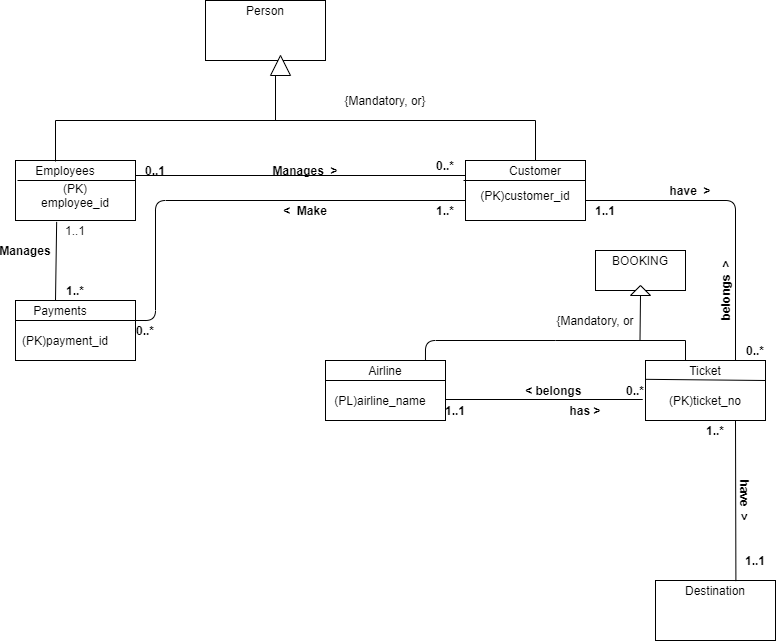

The diagram above was exported from draw.io. Its source (the exported page's mxGraphModel, read from the mxfile embedded in the PNG):
<mxGraphModel dx="1038" dy="580" grid="1" gridSize="10" guides="1" tooltips="1" connect="1" arrows="1" fold="1" page="1" pageScale="1" pageWidth="850" pageHeight="1100" math="0" shadow="0" extFonts="Permanent Marker^https://fonts.googleapis.com/css?family=Permanent+Marker">
  <root>
    <mxCell id="0" />
    <mxCell id="1" parent="0" />
    <mxCell id="tBXREZpXjRWs0G8L4x4Y-1" value="" style="rounded=0;whiteSpace=wrap;html=1;" parent="1" vertex="1">
      <mxGeometry x="230" width="120" height="60" as="geometry" />
    </mxCell>
    <mxCell id="tBXREZpXjRWs0G8L4x4Y-2" value="Person" style="text;html=1;strokeColor=none;fillColor=none;align=center;verticalAlign=middle;whiteSpace=wrap;rounded=0;" parent="1" vertex="1">
      <mxGeometry x="270" width="40" height="20" as="geometry" />
    </mxCell>
    <mxCell id="tBXREZpXjRWs0G8L4x4Y-3" value="" style="rounded=0;whiteSpace=wrap;html=1;" parent="1" vertex="1">
      <mxGeometry x="40" y="160" width="120" height="60" as="geometry" />
    </mxCell>
    <mxCell id="tBXREZpXjRWs0G8L4x4Y-4" value="Employees" style="text;html=1;strokeColor=none;fillColor=none;align=center;verticalAlign=middle;whiteSpace=wrap;rounded=0;" parent="1" vertex="1">
      <mxGeometry x="50" y="160" width="80" height="20" as="geometry" />
    </mxCell>
    <mxCell id="tBXREZpXjRWs0G8L4x4Y-5" value="" style="rounded=0;whiteSpace=wrap;html=1;" parent="1" vertex="1">
      <mxGeometry x="490" y="160" width="120" height="60" as="geometry" />
    </mxCell>
    <mxCell id="tBXREZpXjRWs0G8L4x4Y-6" value="Customer" style="text;html=1;strokeColor=none;fillColor=none;align=center;verticalAlign=middle;whiteSpace=wrap;rounded=0;" parent="1" vertex="1">
      <mxGeometry x="530" y="160" width="60" height="20" as="geometry" />
    </mxCell>
    <mxCell id="tBXREZpXjRWs0G8L4x4Y-7" value="" style="rounded=0;whiteSpace=wrap;html=1;" parent="1" vertex="1">
      <mxGeometry x="350" y="360" width="120" height="60" as="geometry" />
    </mxCell>
    <mxCell id="tBXREZpXjRWs0G8L4x4Y-9" value="" style="rounded=0;whiteSpace=wrap;html=1;" parent="1" vertex="1">
      <mxGeometry x="40" y="300" width="120" height="60" as="geometry" />
    </mxCell>
    <mxCell id="tBXREZpXjRWs0G8L4x4Y-10" value="Payments" style="text;html=1;strokeColor=none;fillColor=none;align=center;verticalAlign=middle;whiteSpace=wrap;rounded=0;" parent="1" vertex="1">
      <mxGeometry x="50" y="300" width="70" height="20" as="geometry" />
    </mxCell>
    <mxCell id="gMnMoXXXadbFMP7iEWPs-1" value="" style="rounded=0;whiteSpace=wrap;html=1;" parent="1" vertex="1">
      <mxGeometry x="620" y="250" width="90" height="40" as="geometry" />
    </mxCell>
    <mxCell id="gMnMoXXXadbFMP7iEWPs-3" value="" style="rounded=0;whiteSpace=wrap;html=1;" parent="1" vertex="1">
      <mxGeometry x="670" y="360" width="120" height="60" as="geometry" />
    </mxCell>
    <mxCell id="gMnMoXXXadbFMP7iEWPs-4" value="" style="rounded=0;whiteSpace=wrap;html=1;" parent="1" vertex="1">
      <mxGeometry x="680" y="580" width="120" height="60" as="geometry" />
    </mxCell>
    <mxCell id="gMnMoXXXadbFMP7iEWPs-6" value="Destination" style="text;html=1;strokeColor=none;fillColor=none;align=center;verticalAlign=middle;whiteSpace=wrap;rounded=0;" parent="1" vertex="1">
      <mxGeometry x="695" y="580" width="90" height="20" as="geometry" />
    </mxCell>
    <mxCell id="gMnMoXXXadbFMP7iEWPs-7" value="" style="endArrow=none;html=1;entryX=0;entryY=0.25;entryDx=0;entryDy=0;" parent="1" edge="1" target="6GxEqZPNREsS-EsO-ymY-1">
      <mxGeometry width="50" height="50" relative="1" as="geometry">
        <mxPoint x="300" y="120" as="sourcePoint" />
        <mxPoint x="300" y="80" as="targetPoint" />
      </mxGeometry>
    </mxCell>
    <mxCell id="gMnMoXXXadbFMP7iEWPs-8" value="" style="endArrow=none;html=1;" parent="1" edge="1">
      <mxGeometry width="50" height="50" relative="1" as="geometry">
        <mxPoint x="80" y="120" as="sourcePoint" />
        <mxPoint x="560" y="120" as="targetPoint" />
      </mxGeometry>
    </mxCell>
    <mxCell id="gMnMoXXXadbFMP7iEWPs-9" value="" style="endArrow=none;html=1;" parent="1" edge="1">
      <mxGeometry width="50" height="50" relative="1" as="geometry">
        <mxPoint x="80" y="161" as="sourcePoint" />
        <mxPoint x="80" y="120" as="targetPoint" />
      </mxGeometry>
    </mxCell>
    <mxCell id="gMnMoXXXadbFMP7iEWPs-12" value="" style="endArrow=none;html=1;" parent="1" edge="1">
      <mxGeometry width="50" height="50" relative="1" as="geometry">
        <mxPoint x="560" y="160" as="sourcePoint" />
        <mxPoint x="560" y="120" as="targetPoint" />
      </mxGeometry>
    </mxCell>
    <mxCell id="gMnMoXXXadbFMP7iEWPs-13" value="" style="endArrow=none;html=1;entryX=0.343;entryY=1.023;entryDx=0;entryDy=0;entryPerimeter=0;" parent="1" target="tBXREZpXjRWs0G8L4x4Y-3" edge="1">
      <mxGeometry width="50" height="50" relative="1" as="geometry">
        <mxPoint x="80" y="300" as="sourcePoint" />
        <mxPoint x="130" y="250" as="targetPoint" />
      </mxGeometry>
    </mxCell>
    <mxCell id="gMnMoXXXadbFMP7iEWPs-2" value="Ticket" style="text;html=1;strokeColor=none;fillColor=none;align=center;verticalAlign=middle;whiteSpace=wrap;rounded=0;" parent="1" vertex="1">
      <mxGeometry x="710" y="360" width="40" height="20" as="geometry" />
    </mxCell>
    <mxCell id="tBXREZpXjRWs0G8L4x4Y-8" value="Airline" style="text;html=1;strokeColor=none;fillColor=none;align=center;verticalAlign=middle;whiteSpace=wrap;rounded=0;" parent="1" vertex="1">
      <mxGeometry x="370" y="360" width="80" height="20" as="geometry" />
    </mxCell>
    <mxCell id="gMnMoXXXadbFMP7iEWPs-15" value="BOOKING" style="text;html=1;strokeColor=none;fillColor=none;align=center;verticalAlign=middle;whiteSpace=wrap;rounded=0;" parent="1" vertex="1">
      <mxGeometry x="640" y="250" width="50" height="20" as="geometry" />
    </mxCell>
    <mxCell id="gMnMoXXXadbFMP7iEWPs-18" value="" style="endArrow=none;html=1;entryX=-0.023;entryY=0.65;entryDx=0;entryDy=0;entryPerimeter=0;" parent="1" target="gMnMoXXXadbFMP7iEWPs-3" edge="1">
      <mxGeometry width="50" height="50" relative="1" as="geometry">
        <mxPoint x="470" y="399" as="sourcePoint" />
        <mxPoint x="650" y="355" as="targetPoint" />
      </mxGeometry>
    </mxCell>
    <mxCell id="gMnMoXXXadbFMP7iEWPs-19" value="" style="endArrow=none;html=1;exitX=0.67;exitY=0.01;exitDx=0;exitDy=0;exitPerimeter=0;" parent="1" source="gMnMoXXXadbFMP7iEWPs-4" edge="1">
      <mxGeometry width="50" height="50" relative="1" as="geometry">
        <mxPoint x="760" y="481" as="sourcePoint" />
        <mxPoint x="760" y="420" as="targetPoint" />
      </mxGeometry>
    </mxCell>
    <mxCell id="gMnMoXXXadbFMP7iEWPs-20" value="" style="endArrow=none;html=1;entryX=0.75;entryY=0;entryDx=0;entryDy=0;" parent="1" target="gMnMoXXXadbFMP7iEWPs-3" edge="1">
      <mxGeometry width="50" height="50" relative="1" as="geometry">
        <mxPoint x="610" y="200" as="sourcePoint" />
        <mxPoint x="660" y="150" as="targetPoint" />
        <Array as="points">
          <mxPoint x="760" y="200" />
        </Array>
      </mxGeometry>
    </mxCell>
    <mxCell id="gMnMoXXXadbFMP7iEWPs-21" value="" style="endArrow=none;html=1;" parent="1" edge="1">
      <mxGeometry width="50" height="50" relative="1" as="geometry">
        <mxPoint x="580" y="340" as="sourcePoint" />
        <mxPoint x="710" y="340" as="targetPoint" />
      </mxGeometry>
    </mxCell>
    <mxCell id="gMnMoXXXadbFMP7iEWPs-22" value="" style="endArrow=none;html=1;exitX=0.833;exitY=0;exitDx=0;exitDy=0;exitPerimeter=0;" parent="1" source="tBXREZpXjRWs0G8L4x4Y-7" edge="1">
      <mxGeometry width="50" height="50" relative="1" as="geometry">
        <mxPoint x="580" y="350" as="sourcePoint" />
        <mxPoint x="580" y="340" as="targetPoint" />
        <Array as="points">
          <mxPoint x="450" y="340" />
        </Array>
      </mxGeometry>
    </mxCell>
    <mxCell id="gMnMoXXXadbFMP7iEWPs-23" value="" style="endArrow=none;html=1;" parent="1" edge="1">
      <mxGeometry width="50" height="50" relative="1" as="geometry">
        <mxPoint x="710" y="360" as="sourcePoint" />
        <mxPoint x="710" y="340" as="targetPoint" />
      </mxGeometry>
    </mxCell>
    <mxCell id="gMnMoXXXadbFMP7iEWPs-24" value="" style="endArrow=none;html=1;entryX=0;entryY=0.5;entryDx=0;entryDy=0;" parent="1" edge="1" target="6GxEqZPNREsS-EsO-ymY-2">
      <mxGeometry width="50" height="50" relative="1" as="geometry">
        <mxPoint x="664.5" y="340" as="sourcePoint" />
        <mxPoint x="664.5" y="300" as="targetPoint" />
      </mxGeometry>
    </mxCell>
    <mxCell id="gMnMoXXXadbFMP7iEWPs-25" value="" style="endArrow=none;html=1;exitX=1;exitY=0.25;exitDx=0;exitDy=0;entryX=0;entryY=0.25;entryDx=0;entryDy=0;" parent="1" source="tBXREZpXjRWs0G8L4x4Y-3" target="tBXREZpXjRWs0G8L4x4Y-5" edge="1">
      <mxGeometry width="50" height="50" relative="1" as="geometry">
        <mxPoint x="380" y="280" as="sourcePoint" />
        <mxPoint x="430" y="230" as="targetPoint" />
      </mxGeometry>
    </mxCell>
    <mxCell id="gMnMoXXXadbFMP7iEWPs-26" value="" style="endArrow=none;html=1;" parent="1" edge="1">
      <mxGeometry width="50" height="50" relative="1" as="geometry">
        <mxPoint x="160" y="320" as="sourcePoint" />
        <mxPoint x="490" y="200" as="targetPoint" />
        <Array as="points">
          <mxPoint x="180" y="320" />
          <mxPoint x="180" y="200" />
        </Array>
      </mxGeometry>
    </mxCell>
    <mxCell id="JHnuwiZwcw2RSUTCM_bM-1" value="&lt;b&gt;Manages&amp;nbsp; &amp;gt;&lt;/b&gt;" style="text;html=1;strokeColor=none;fillColor=none;align=center;verticalAlign=middle;whiteSpace=wrap;rounded=0;" parent="1" vertex="1">
      <mxGeometry x="290" y="160" width="80" height="20" as="geometry" />
    </mxCell>
    <mxCell id="JHnuwiZwcw2RSUTCM_bM-5" value="&lt;b&gt;0..*&lt;/b&gt;" style="text;html=1;strokeColor=none;fillColor=none;align=center;verticalAlign=middle;whiteSpace=wrap;rounded=0;" parent="1" vertex="1">
      <mxGeometry x="450" y="160" width="40" height="10" as="geometry" />
    </mxCell>
    <mxCell id="JHnuwiZwcw2RSUTCM_bM-8" value="&lt;b&gt;0..*&lt;/b&gt;" style="text;html=1;strokeColor=none;fillColor=none;align=center;verticalAlign=middle;whiteSpace=wrap;rounded=0;" parent="1" vertex="1">
      <mxGeometry x="150" y="320" width="40" height="20" as="geometry" />
    </mxCell>
    <mxCell id="JHnuwiZwcw2RSUTCM_bM-9" value="&lt;b&gt;0..1&lt;/b&gt;" style="text;html=1;strokeColor=none;fillColor=none;align=center;verticalAlign=middle;whiteSpace=wrap;rounded=0;" parent="1" vertex="1">
      <mxGeometry x="160" y="160" width="40" height="20" as="geometry" />
    </mxCell>
    <mxCell id="JHnuwiZwcw2RSUTCM_bM-11" value="&lt;b&gt;&amp;lt;&amp;nbsp; Make&lt;/b&gt;" style="text;html=1;strokeColor=none;fillColor=none;align=center;verticalAlign=middle;whiteSpace=wrap;rounded=0;" parent="1" vertex="1">
      <mxGeometry x="300" y="200" width="60" height="20" as="geometry" />
    </mxCell>
    <mxCell id="JHnuwiZwcw2RSUTCM_bM-13" value="&lt;b&gt;Manages&lt;/b&gt;" style="text;html=1;strokeColor=none;fillColor=none;align=center;verticalAlign=middle;whiteSpace=wrap;rounded=0;" parent="1" vertex="1">
      <mxGeometry x="30" y="240" width="40" height="20" as="geometry" />
    </mxCell>
    <mxCell id="JHnuwiZwcw2RSUTCM_bM-14" value="&lt;b&gt;0..*&lt;/b&gt;" style="text;html=1;strokeColor=none;fillColor=none;align=center;verticalAlign=middle;whiteSpace=wrap;rounded=0;" parent="1" vertex="1">
      <mxGeometry x="760" y="340" width="40" height="20" as="geometry" />
    </mxCell>
    <mxCell id="JHnuwiZwcw2RSUTCM_bM-17" value="&lt;b&gt;1..1&lt;/b&gt;" style="text;html=1;strokeColor=none;fillColor=none;align=center;verticalAlign=middle;whiteSpace=wrap;rounded=0;" parent="1" vertex="1">
      <mxGeometry x="610" y="200" width="40" height="20" as="geometry" />
    </mxCell>
    <mxCell id="JHnuwiZwcw2RSUTCM_bM-19" value="&lt;b&gt;have&amp;nbsp; &amp;gt;&lt;/b&gt;" style="text;html=1;strokeColor=none;fillColor=none;align=center;verticalAlign=middle;whiteSpace=wrap;rounded=0;" parent="1" vertex="1">
      <mxGeometry x="690" y="180" width="50" height="20" as="geometry" />
    </mxCell>
    <mxCell id="JHnuwiZwcw2RSUTCM_bM-20" value="&lt;b&gt;belongs&amp;nbsp; &amp;gt;&lt;/b&gt;" style="text;html=1;strokeColor=none;fillColor=none;align=center;verticalAlign=middle;whiteSpace=wrap;rounded=0;rotation=-90;" parent="1" vertex="1">
      <mxGeometry x="710" y="280" width="80" height="20" as="geometry" />
    </mxCell>
    <mxCell id="JHnuwiZwcw2RSUTCM_bM-22" value="&lt;b&gt;1..*&lt;/b&gt;" style="text;html=1;strokeColor=none;fillColor=none;align=center;verticalAlign=middle;whiteSpace=wrap;rounded=0;" parent="1" vertex="1">
      <mxGeometry x="720" y="420" width="40" height="20" as="geometry" />
    </mxCell>
    <mxCell id="JHnuwiZwcw2RSUTCM_bM-23" value="&lt;b&gt;1..1&lt;/b&gt;" style="text;html=1;strokeColor=none;fillColor=none;align=center;verticalAlign=middle;whiteSpace=wrap;rounded=0;" parent="1" vertex="1">
      <mxGeometry x="760" y="550" width="40" height="20" as="geometry" />
    </mxCell>
    <mxCell id="JHnuwiZwcw2RSUTCM_bM-25" value="&lt;b&gt;have&amp;nbsp; &amp;gt;&lt;/b&gt;" style="text;html=1;strokeColor=none;fillColor=none;align=center;verticalAlign=middle;whiteSpace=wrap;rounded=0;rotation=90;" parent="1" vertex="1">
      <mxGeometry x="740" y="490" width="60" height="20" as="geometry" />
    </mxCell>
    <mxCell id="JHnuwiZwcw2RSUTCM_bM-26" value="&lt;b&gt;&amp;lt; belongs&amp;nbsp;&lt;/b&gt;" style="text;html=1;strokeColor=none;fillColor=none;align=center;verticalAlign=middle;whiteSpace=wrap;rounded=0;" parent="1" vertex="1">
      <mxGeometry x="540" y="380" width="80" height="20" as="geometry" />
    </mxCell>
    <mxCell id="JHnuwiZwcw2RSUTCM_bM-27" value="&lt;b&gt;1..1&lt;/b&gt;" style="text;html=1;strokeColor=none;fillColor=none;align=center;verticalAlign=middle;whiteSpace=wrap;rounded=0;" parent="1" vertex="1">
      <mxGeometry x="460" y="400" width="40" height="20" as="geometry" />
    </mxCell>
    <mxCell id="JHnuwiZwcw2RSUTCM_bM-30" value="&lt;b&gt;0..*&lt;/b&gt;" style="text;html=1;strokeColor=none;fillColor=none;align=center;verticalAlign=middle;whiteSpace=wrap;rounded=0;" parent="1" vertex="1">
      <mxGeometry x="640" y="380" width="40" height="20" as="geometry" />
    </mxCell>
    <mxCell id="DsRrUaCe7Zra-DDbnf6Y-1" value="{Mandatory, or}" style="text;html=1;strokeColor=none;fillColor=none;align=center;verticalAlign=middle;whiteSpace=wrap;rounded=0;" parent="1" vertex="1">
      <mxGeometry x="360" y="90" width="100" height="20" as="geometry" />
    </mxCell>
    <mxCell id="DsRrUaCe7Zra-DDbnf6Y-2" value="&lt;b&gt;1..*&lt;/b&gt;" style="text;html=1;strokeColor=none;fillColor=none;align=center;verticalAlign=middle;whiteSpace=wrap;rounded=0;" parent="1" vertex="1">
      <mxGeometry x="450" y="200" width="40" height="20" as="geometry" />
    </mxCell>
    <mxCell id="DsRrUaCe7Zra-DDbnf6Y-4" value="&lt;b&gt;1..*&lt;/b&gt;" style="text;html=1;strokeColor=none;fillColor=none;align=center;verticalAlign=middle;whiteSpace=wrap;rounded=0;" parent="1" vertex="1">
      <mxGeometry x="80" y="280" width="40" height="20" as="geometry" />
    </mxCell>
    <mxCell id="DsRrUaCe7Zra-DDbnf6Y-5" value="1..1" style="text;html=1;strokeColor=none;fillColor=none;align=center;verticalAlign=middle;whiteSpace=wrap;rounded=0;" parent="1" vertex="1">
      <mxGeometry x="80" y="220" width="40" height="20" as="geometry" />
    </mxCell>
    <mxCell id="DsRrUaCe7Zra-DDbnf6Y-10" value="" style="endArrow=none;html=1;entryX=0;entryY=1;entryDx=0;entryDy=0;" parent="1" target="JHnuwiZwcw2RSUTCM_bM-9" edge="1">
      <mxGeometry width="50" height="50" relative="1" as="geometry">
        <mxPoint x="42" y="180" as="sourcePoint" />
        <mxPoint x="135" y="180" as="targetPoint" />
      </mxGeometry>
    </mxCell>
    <mxCell id="DsRrUaCe7Zra-DDbnf6Y-11" value="(PK) employee_id" style="text;html=1;strokeColor=none;fillColor=none;align=center;verticalAlign=middle;whiteSpace=wrap;rounded=0;" parent="1" vertex="1">
      <mxGeometry x="60" y="180" width="80" height="30" as="geometry" />
    </mxCell>
    <mxCell id="DsRrUaCe7Zra-DDbnf6Y-12" value="" style="endArrow=none;html=1;" parent="1" edge="1">
      <mxGeometry width="50" height="50" relative="1" as="geometry">
        <mxPoint x="488" y="180" as="sourcePoint" />
        <mxPoint x="610" y="180" as="targetPoint" />
      </mxGeometry>
    </mxCell>
    <mxCell id="DsRrUaCe7Zra-DDbnf6Y-13" value="(PK)customer_id" style="text;html=1;strokeColor=none;fillColor=none;align=center;verticalAlign=middle;whiteSpace=wrap;rounded=0;" parent="1" vertex="1">
      <mxGeometry x="530" y="185" width="40" height="20" as="geometry" />
    </mxCell>
    <mxCell id="DsRrUaCe7Zra-DDbnf6Y-16" value="(PK)ticket_no" style="text;html=1;strokeColor=none;fillColor=none;align=center;verticalAlign=middle;whiteSpace=wrap;rounded=0;" parent="1" vertex="1">
      <mxGeometry x="710" y="390" width="40" height="20" as="geometry" />
    </mxCell>
    <mxCell id="DsRrUaCe7Zra-DDbnf6Y-17" value="(PL)airline_name" style="text;html=1;strokeColor=none;fillColor=none;align=center;verticalAlign=middle;whiteSpace=wrap;rounded=0;" parent="1" vertex="1">
      <mxGeometry x="385" y="390" width="40" height="20" as="geometry" />
    </mxCell>
    <mxCell id="DsRrUaCe7Zra-DDbnf6Y-19" value="(PK)payment_id" style="text;html=1;strokeColor=none;fillColor=none;align=center;verticalAlign=middle;whiteSpace=wrap;rounded=0;" parent="1" vertex="1">
      <mxGeometry x="70" y="330" width="40" height="20" as="geometry" />
    </mxCell>
    <mxCell id="DsRrUaCe7Zra-DDbnf6Y-20" value="" style="endArrow=none;html=1;entryX=0.25;entryY=0;entryDx=0;entryDy=0;" parent="1" target="JHnuwiZwcw2RSUTCM_bM-8" edge="1">
      <mxGeometry width="50" height="50" relative="1" as="geometry">
        <mxPoint x="40" y="320" as="sourcePoint" />
        <mxPoint x="130" y="320" as="targetPoint" />
      </mxGeometry>
    </mxCell>
    <mxCell id="DsRrUaCe7Zra-DDbnf6Y-21" value="" style="endArrow=none;html=1;" parent="1" edge="1">
      <mxGeometry width="50" height="50" relative="1" as="geometry">
        <mxPoint x="350" y="380" as="sourcePoint" />
        <mxPoint x="470" y="380" as="targetPoint" />
      </mxGeometry>
    </mxCell>
    <mxCell id="DsRrUaCe7Zra-DDbnf6Y-23" value="" style="endArrow=none;html=1;" parent="1" edge="1">
      <mxGeometry width="50" height="50" relative="1" as="geometry">
        <mxPoint x="670" y="378.82" as="sourcePoint" />
        <mxPoint x="790" y="380" as="targetPoint" />
      </mxGeometry>
    </mxCell>
    <mxCell id="6GxEqZPNREsS-EsO-ymY-1" value="" style="triangle;whiteSpace=wrap;html=1;rotation=-90;" vertex="1" parent="1">
      <mxGeometry x="295" y="55" width="20" height="20" as="geometry" />
    </mxCell>
    <mxCell id="6GxEqZPNREsS-EsO-ymY-2" value="" style="triangle;whiteSpace=wrap;html=1;rotation=-90;" vertex="1" parent="1">
      <mxGeometry x="660" y="280" width="10" height="20" as="geometry" />
    </mxCell>
    <mxCell id="6GxEqZPNREsS-EsO-ymY-11" value="{Mandatory, or" style="text;html=1;strokeColor=none;fillColor=none;align=center;verticalAlign=middle;whiteSpace=wrap;rounded=0;" vertex="1" parent="1">
      <mxGeometry x="580" y="310" width="80" height="20" as="geometry" />
    </mxCell>
    <mxCell id="6GxEqZPNREsS-EsO-ymY-13" value="&lt;b&gt;has &amp;gt;&lt;/b&gt;" style="text;html=1;strokeColor=none;fillColor=none;align=center;verticalAlign=middle;whiteSpace=wrap;rounded=0;" vertex="1" parent="1">
      <mxGeometry x="590" y="400" width="40" height="20" as="geometry" />
    </mxCell>
  </root>
</mxGraphModel>